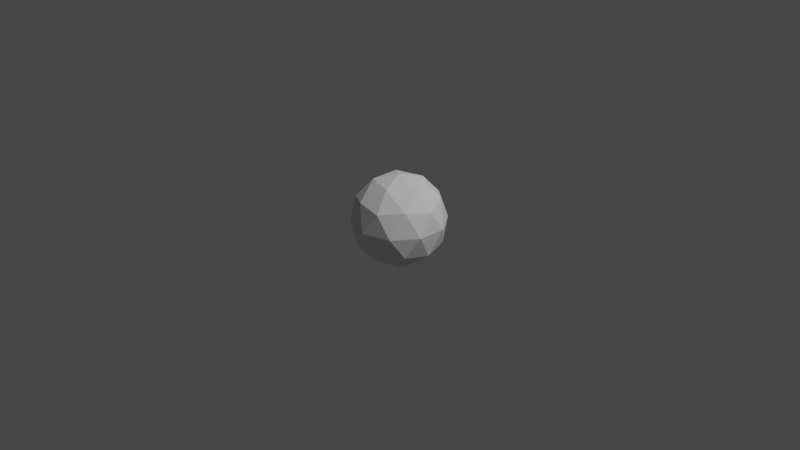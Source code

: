 # Source: bullet.blend  (saved by Blender 3.2.14; exported with 4.5.12 LTS)
import bpy
from mathutils import Matrix  # noqa: F401  (used for matrix-valued properties, if any)

bpy.ops.wm.read_factory_settings(use_empty=True)
scene = bpy.context.scene
scene.name = 'Scene'

# ---- collections
col_collection = bpy.data.collections.new('Collection'); scene.collection.children.link(col_collection)

# ---- world
world_world = bpy.data.worlds.new('World'); scene.world = world_world
world_world.use_nodes = True; world_world.node_tree.nodes.clear()
_N = world_world.node_tree.nodes; _L = world_world.node_tree.links
n0 = _N.new('ShaderNodeOutputWorld'); n0.name = 'World Output'; n0.location = (300, 300)
n1 = _N.new('ShaderNodeBackground'); n1.name = 'Background'; n1.location = (10, 300)
n1.inputs[0].default_value = (0.05088, 0.05088, 0.05088, 1.0)
_L.new(n1.outputs[0], n0.inputs[0])
n0.is_active_output = True
world_world.color = (0.05088, 0.05088, 0.05088)
world_world.use_sun_shadow = False
world_world.sun_shadow_jitter_overblur = 0.0

# ---- cameras
cam_camera = bpy.data.cameras.new('Camera')
cam_camera.clip_end = 100.0
cam_camera.ortho_scale = 7.314

# ---- lights
light_light = bpy.data.lights.new('Light', 'POINT')
light_light.transmission_factor = 0.0
light_light.energy = 1000.0
light_light.shadow_soft_size = 0.1
light_light.shadow_maximum_resolution = 0.006
light_light.use_absolute_resolution = True

# ---- meshes
me_icosphere = bpy.data.meshes.new('Icosphere')
me_icosphere.from_pydata([(0.0, 0.0, -1.0), (0.7236, -0.5257, -0.4472), (-0.2764, -0.8506, -0.4472), (-0.8944, 0.0, -0.4472), (-0.2764, 0.8506, -0.4472), (0.7236, 0.5257, -0.4472), (0.2764, -0.8506, 0.4472), (-0.7236, -0.5257, 0.4472), (-0.7236, 0.5257, 0.4472), (0.2764, 0.8506, 0.4472), (0.8944, 0.0, 0.4472), (0.0, 0.0, 1.0), (-0.1625, -0.5, -0.8507), (0.4253, -0.309, -0.8507), (0.2629, -0.809, -0.5257), (0.8506, 0.0, -0.5257), (0.4253, 0.309, -0.8507), (-0.5257, 0.0, -0.8507), (-0.6882, -0.5, -0.5257), (-0.1625, 0.5, -0.8507), (-0.6882, 0.5, -0.5257), (0.2629, 0.809, -0.5257), (0.9511, -0.309, 0.0), (0.9511, 0.309, 0.0), (0.0, -1.0, 0.0), (0.5878, -0.809, 0.0), (-0.9511, -0.309, 0.0), (-0.5878, -0.809, 0.0), (-0.5878, 0.809, 0.0), (-0.9511, 0.309, 0.0), (0.5878, 0.809, 0.0), (0.0, 1.0, 0.0), (0.6882, -0.5, 0.5257), (-0.2629, -0.809, 0.5257), (-0.8506, 0.0, 0.5257), (-0.2629, 0.809, 0.5257), (0.6882, 0.5, 0.5257), (0.1625, -0.5, 0.8507), (0.5257, 0.0, 0.8507), (-0.4253, -0.309, 0.8507), (-0.4253, 0.309, 0.8507), (0.1625, 0.5, 0.8507)], [], [(0, 13, 12), (1, 13, 15), (0, 12, 17), (0, 17, 19), (0, 19, 16), (1, 15, 22), (2, 14, 24), (3, 18, 26), (4, 20, 28), (5, 21, 30), (1, 22, 25), (2, 24, 27), (3, 26, 29), (4, 28, 31), (5, 30, 23), (6, 32, 37), (7, 33, 39), (8, 34, 40), (9, 35, 41), (10, 36, 38), (38, 41, 11), (38, 36, 41), (36, 9, 41), (41, 40, 11), (41, 35, 40), (35, 8, 40), (40, 39, 11), (40, 34, 39), (34, 7, 39), (39, 37, 11), (39, 33, 37), (33, 6, 37), (37, 38, 11), (37, 32, 38), (32, 10, 38), (23, 36, 10), (23, 30, 36), (30, 9, 36), (31, 35, 9), (31, 28, 35), (28, 8, 35), (29, 34, 8), (29, 26, 34), (26, 7, 34), (27, 33, 7), (27, 24, 33), (24, 6, 33), (25, 32, 6), (25, 22, 32), (22, 10, 32), (30, 31, 9), (30, 21, 31), (21, 4, 31), (28, 29, 8), (28, 20, 29), (20, 3, 29), (26, 27, 7), (26, 18, 27), (18, 2, 27), (24, 25, 6), (24, 14, 25), (14, 1, 25), (22, 23, 10), (22, 15, 23), (15, 5, 23), (16, 21, 5), (16, 19, 21), (19, 4, 21), (19, 20, 4), (19, 17, 20), (17, 3, 20), (17, 18, 3), (17, 12, 18), (12, 2, 18), (15, 16, 5), (15, 13, 16), (13, 0, 16), (12, 14, 2), (12, 13, 14), (13, 1, 14)])
_uv = me_icosphere.uv_layers.new(name='UVMap')
_uv.uv.foreach_set('vector', [0.1818, 0.0, 0.2273, 0.07873, 0.1364, 0.07873, 0.2727, 0.1575, 0.3182, 0.07873, 0.3636, 0.1575, 0.9091, 0.0, 0.9545, 0.07873, 0.8636, 0.07873, 0.7273, 0.0, 0.7727, 0.07873, 0.6818, 0.07873, 0.5455, 0.0, 0.5909, 0.07873, 0.5, 0.07873, 0.2727, 0.1575, 0.3636, 0.1575, 0.3182, 0.2362, 0.09091, 0.1575, 0.1818, 0.1575, 0.1364, 0.2362, 0.8182, 0.1575, 0.9091, 0.1575, 0.8636, 0.2362, 0.6364, 0.1575, 0.7273, 0.1575, 0.6818, 0.2362, 0.4545, 0.1575, 0.5455, 0.1575, 0.5, 0.2362, 0.2727, 0.1575, 0.3182, 0.2362, 0.2273, 0.2362, 0.09091, 0.1575, 0.1364, 0.2362, 0.04546, 0.2362, 0.8182, 0.1575, 0.8636, 0.2362, 0.7727, 0.2362, 0.6364, 0.1575, 0.6818, 0.2362, 0.5909, 0.2362, 0.4545, 0.1575, 0.5, 0.2362, 0.4091, 0.2362, 0.1818, 0.3149, 0.2727, 0.3149, 0.2273, 0.3937, 0.0, 0.3149, 0.09091, 0.3149, 0.04546, 0.3937, 0.7273, 0.3149, 0.8182, 0.3149, 0.7727, 0.3937, 0.5455, 0.3149, 0.6364, 0.3149, 0.5909, 0.3937, 0.3636, 0.3149, 0.4545, 0.3149, 0.4091, 0.3937, 0.4091, 0.3937, 0.5, 0.3937, 0.4545, 0.4724, 0.4091, 0.3937, 0.4545, 0.3149, 0.5, 0.3937, 0.4545, 0.3149, 0.5455, 0.3149, 0.5, 0.3937, 0.5909, 0.3937, 0.6818, 0.3937, 0.6364, 0.4724, 0.5909, 0.3937, 0.6364, 0.3149, 0.6818, 0.3937, 0.6364, 0.3149, 0.7273, 0.3149, 0.6818, 0.3937, 0.7727, 0.3937, 0.8636, 0.3937, 0.8182, 0.4724, 0.7727, 0.3937, 0.8182, 0.3149, 0.8636, 0.3937, 0.8182, 0.3149, 0.9091, 0.3149, 0.8636, 0.3937, 0.04546, 0.3937, 0.1364, 0.3937, 0.09091, 0.4724, 0.04546, 0.3937, 0.09091, 0.3149, 0.1364, 0.3937, 0.09091, 0.3149, 0.1818, 0.3149, 0.1364, 0.3937, 0.2273, 0.3937, 0.3182, 0.3937, 0.2727, 0.4724, 0.2273, 0.3937, 0.2727, 0.3149, 0.3182, 0.3937, 0.2727, 0.3149, 0.3636, 0.3149, 0.3182, 0.3937, 0.4091, 0.2362, 0.4545, 0.3149, 0.3636, 0.3149, 0.4091, 0.2362, 0.5, 0.2362, 0.4545, 0.3149, 0.5, 0.2362, 0.5455, 0.3149, 0.4545, 0.3149, 0.5909, 0.2362, 0.6364, 0.3149, 0.5455, 0.3149, 0.5909, 0.2362, 0.6818, 0.2362, 0.6364, 0.3149, 0.6818, 0.2362, 0.7273, 0.3149, 0.6364, 0.3149, 0.7727, 0.2362, 0.8182, 0.3149, 0.7273, 0.3149, 0.7727, 0.2362, 0.8636, 0.2362, 0.8182, 0.3149, 0.8636, 0.2362, 0.9091, 0.3149, 0.8182, 0.3149, 0.04546, 0.2362, 0.09091, 0.3149, 0.0, 0.3149, 0.04546, 0.2362, 0.1364, 0.2362, 0.09091, 0.3149, 0.1364, 0.2362, 0.1818, 0.3149, 0.09091, 0.3149, 0.2273, 0.2362, 0.2727, 0.3149, 0.1818, 0.3149, 0.2273, 0.2362, 0.3182, 0.2362, 0.2727, 0.3149, 0.3182, 0.2362, 0.3636, 0.3149, 0.2727, 0.3149, 0.5, 0.2362, 0.5909, 0.2362, 0.5455, 0.3149, 0.5, 0.2362, 0.5455, 0.1575, 0.5909, 0.2362, 0.5455, 0.1575, 0.6364, 0.1575, 0.5909, 0.2362, 0.6818, 0.2362, 0.7727, 0.2362, 0.7273, 0.3149, 0.6818, 0.2362, 0.7273, 0.1575, 0.7727, 0.2362, 0.7273, 0.1575, 0.8182, 0.1575, 0.7727, 0.2362, 0.8636, 0.2362, 0.9545, 0.2362, 0.9091, 0.3149, 0.8636, 0.2362, 0.9091, 0.1575, 0.9545, 0.2362, 0.9091, 0.1575, 1.0, 0.1575, 0.9545, 0.2362, 0.1364, 0.2362, 0.2273, 0.2362, 0.1818, 0.3149, 0.1364, 0.2362, 0.1818, 0.1575, 0.2273, 0.2362, 0.1818, 0.1575, 0.2727, 0.1575, 0.2273, 0.2362, 0.3182, 0.2362, 0.4091, 0.2362, 0.3636, 0.3149, 0.3182, 0.2362, 0.3636, 0.1575, 0.4091, 0.2362, 0.3636, 0.1575, 0.4545, 0.1575, 0.4091, 0.2362, 0.5, 0.07873, 0.5455, 0.1575, 0.4545, 0.1575, 0.5, 0.07873, 0.5909, 0.07873, 0.5455, 0.1575, 0.5909, 0.07873, 0.6364, 0.1575, 0.5455, 0.1575, 0.6818, 0.07873, 0.7273, 0.1575, 0.6364, 0.1575, 0.6818, 0.07873, 0.7727, 0.07873, 0.7273, 0.1575, 0.7727, 0.07873, 0.8182, 0.1575, 0.7273, 0.1575, 0.8636, 0.07873, 0.9091, 0.1575, 0.8182, 0.1575, 0.8636, 0.07873, 0.9545, 0.07873, 0.9091, 0.1575, 0.9545, 0.07873, 1.0, 0.1575, 0.9091, 0.1575, 0.3636, 0.1575, 0.4091, 0.07873, 0.4545, 0.1575, 0.3636, 0.1575, 0.3182, 0.07873, 0.4091, 0.07873, 0.3182, 0.07873, 0.3636, 0.0, 0.4091, 0.07873, 0.1364, 0.07873, 0.1818, 0.1575, 0.09091, 0.1575, 0.1364, 0.07873, 0.2273, 0.07873, 0.1818, 0.1575, 0.2273, 0.07873, 0.2727, 0.1575, 0.1818, 0.1575])
me_icosphere.update()

# ---- objects
ob_light = bpy.data.objects.new('Light', light_light)
ob_camera = bpy.data.objects.new('Camera', cam_camera)
ob_icosphere = bpy.data.objects.new('Icosphere', me_icosphere)

# ---- transforms, parenting, visibility, modifiers, constraints
ob_light.location = (4.076, 1.005, 5.904)
ob_light.rotation_euler = (0.6503, 0.05522, 1.866)
ob_light.lock_rotations_4d = False
ob_light.empty_display_type = 'ARROWS'
ob_light.color = (0.0, 0.0, 0.0, 0.0)
ob_light.lineart.crease_threshold = 0.0
ob_camera.location = (7.359, -6.926, 4.958)
ob_camera.rotation_euler = (1.109, 0.0, 0.8149)
ob_camera.lock_rotations_4d = False
ob_camera.empty_display_type = 'ARROWS'
ob_camera.color = (0.0, 0.0, 0.0, 0.0)
ob_camera.display_type = 'WIRE'
ob_camera.lineart.crease_threshold = 0.0
ob_icosphere.location = (0.0, 0.0, 0.0)
ob_icosphere.scale = (0.5, 0.5, 0.5)

# ---- collection membership
col_collection.objects.link(ob_light)
col_collection.objects.link(ob_camera)
col_collection.objects.link(ob_icosphere)

# ---- scene / render settings (as saved in the file)
scene.camera = ob_camera
scene.frame_start = 1; scene.frame_end = 250; scene.frame_set(1)
scene.render.engine = 'BLENDER_EEVEE_NEXT'
scene.cycles.sampling_pattern = 'TABULATED_SOBOL'
scene.cycles.use_light_tree = False
scene.view_settings.view_transform = 'Filmic'
bpy.context.view_layer.update()
